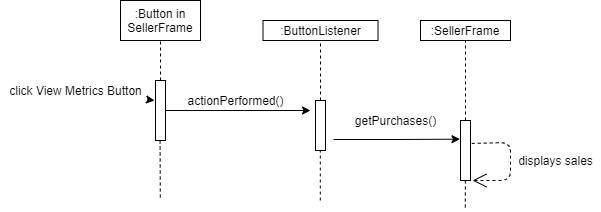

The diagram above was exported from draw.io. Its source (the exported page's mxGraphModel, read from the mxfile embedded in the PNG):
<mxGraphModel dx="1021" dy="1084" grid="1" gridSize="10" guides="1" tooltips="1" connect="1" arrows="1" fold="1" page="1" pageScale="1" pageWidth="850" pageHeight="1100" math="0" shadow="0">
  <root>
    <mxCell id="EFBiPwAvYiJ8GepwYZUI-0" />
    <mxCell id="EFBiPwAvYiJ8GepwYZUI-1" parent="EFBiPwAvYiJ8GepwYZUI-0" />
    <mxCell id="MbRVFT1T6_BA4Y8cVlo--0" value=":Button in SellerFrame" style="rounded=0;whiteSpace=wrap;html=1;" vertex="1" parent="EFBiPwAvYiJ8GepwYZUI-1">
      <mxGeometry x="160" y="20" width="80" height="40" as="geometry" />
    </mxCell>
    <mxCell id="MbRVFT1T6_BA4Y8cVlo--4" value="" style="rounded=0;whiteSpace=wrap;html=1;" vertex="1" parent="EFBiPwAvYiJ8GepwYZUI-1">
      <mxGeometry x="195" y="100" width="10" height="60" as="geometry" />
    </mxCell>
    <mxCell id="MbRVFT1T6_BA4Y8cVlo--5" value="" style="endArrow=none;dashed=1;html=1;entryX=0.5;entryY=1;entryDx=0;entryDy=0;" edge="1" parent="EFBiPwAvYiJ8GepwYZUI-1" target="MbRVFT1T6_BA4Y8cVlo--0">
      <mxGeometry width="50" height="50" relative="1" as="geometry">
        <mxPoint x="200.0000000000001" y="100" as="sourcePoint" />
        <mxPoint x="440" y="530" as="targetPoint" />
      </mxGeometry>
    </mxCell>
    <mxCell id="MbRVFT1T6_BA4Y8cVlo--6" value=":ButtonListener" style="rounded=0;whiteSpace=wrap;html=1;" vertex="1" parent="EFBiPwAvYiJ8GepwYZUI-1">
      <mxGeometry x="302.5" y="40" width="115" height="20" as="geometry" />
    </mxCell>
    <mxCell id="MbRVFT1T6_BA4Y8cVlo--30" style="edgeStyle=orthogonalEdgeStyle;rounded=0;orthogonalLoop=1;jettySize=auto;html=1;entryX=-0.053;entryY=0.311;entryDx=0;entryDy=0;entryPerimeter=0;" edge="1" parent="EFBiPwAvYiJ8GepwYZUI-1" target="MbRVFT1T6_BA4Y8cVlo--18">
      <mxGeometry relative="1" as="geometry">
        <mxPoint x="470" y="160" as="targetPoint" />
        <mxPoint x="373" y="159" as="sourcePoint" />
      </mxGeometry>
    </mxCell>
    <mxCell id="MbRVFT1T6_BA4Y8cVlo--7" value="" style="rounded=0;whiteSpace=wrap;html=1;" vertex="1" parent="EFBiPwAvYiJ8GepwYZUI-1">
      <mxGeometry x="355" y="120" width="10" height="50" as="geometry" />
    </mxCell>
    <mxCell id="MbRVFT1T6_BA4Y8cVlo--8" value="" style="endArrow=none;dashed=1;html=1;entryX=0.5;entryY=1;entryDx=0;entryDy=0;exitX=0.5;exitY=0;exitDx=0;exitDy=0;" edge="1" parent="EFBiPwAvYiJ8GepwYZUI-1" source="MbRVFT1T6_BA4Y8cVlo--7" target="MbRVFT1T6_BA4Y8cVlo--6">
      <mxGeometry width="50" height="50" relative="1" as="geometry">
        <mxPoint x="360" y="90" as="sourcePoint" />
        <mxPoint x="600" y="520" as="targetPoint" />
      </mxGeometry>
    </mxCell>
    <mxCell id="MbRVFT1T6_BA4Y8cVlo--10" value="" style="endArrow=none;dashed=1;html=1;" edge="1" parent="EFBiPwAvYiJ8GepwYZUI-1">
      <mxGeometry width="50" height="50" relative="1" as="geometry">
        <mxPoint x="359.8" y="220" as="sourcePoint" />
        <mxPoint x="359.8" y="170" as="targetPoint" />
      </mxGeometry>
    </mxCell>
    <mxCell id="MbRVFT1T6_BA4Y8cVlo--13" value="" style="endArrow=none;dashed=1;html=1;" edge="1" parent="EFBiPwAvYiJ8GepwYZUI-1">
      <mxGeometry width="50" height="50" relative="1" as="geometry">
        <mxPoint x="199.58" y="160" as="sourcePoint" />
        <mxPoint x="199.83" y="220" as="targetPoint" />
      </mxGeometry>
    </mxCell>
    <mxCell id="MbRVFT1T6_BA4Y8cVlo--15" value=":SellerFrame" style="rounded=0;whiteSpace=wrap;html=1;" vertex="1" parent="EFBiPwAvYiJ8GepwYZUI-1">
      <mxGeometry x="460" y="40" width="90" height="20" as="geometry" />
    </mxCell>
    <mxCell id="MbRVFT1T6_BA4Y8cVlo--16" value="" style="endArrow=none;dashed=1;html=1;entryX=0.5;entryY=1;entryDx=0;entryDy=0;exitX=0.5;exitY=0;exitDx=0;exitDy=0;" edge="1" parent="EFBiPwAvYiJ8GepwYZUI-1" source="MbRVFT1T6_BA4Y8cVlo--18" target="MbRVFT1T6_BA4Y8cVlo--15">
      <mxGeometry width="50" height="50" relative="1" as="geometry">
        <mxPoint x="505" y="90" as="sourcePoint" />
        <mxPoint x="745" y="520" as="targetPoint" />
      </mxGeometry>
    </mxCell>
    <mxCell id="MbRVFT1T6_BA4Y8cVlo--17" value="" style="endArrow=none;dashed=1;html=1;entryX=0.5;entryY=1;entryDx=0;entryDy=0;startArrow=none;" edge="1" parent="EFBiPwAvYiJ8GepwYZUI-1" source="MbRVFT1T6_BA4Y8cVlo--18">
      <mxGeometry width="50" height="50" relative="1" as="geometry">
        <mxPoint x="504.76" y="280" as="sourcePoint" />
        <mxPoint x="504.76" y="230" as="targetPoint" />
      </mxGeometry>
    </mxCell>
    <mxCell id="MbRVFT1T6_BA4Y8cVlo--18" value="" style="rounded=0;whiteSpace=wrap;html=1;" vertex="1" parent="EFBiPwAvYiJ8GepwYZUI-1">
      <mxGeometry x="500" y="140" width="10" height="60" as="geometry" />
    </mxCell>
    <mxCell id="MbRVFT1T6_BA4Y8cVlo--26" value="" style="endArrow=classic;html=1;startArrow=none;" edge="1" parent="EFBiPwAvYiJ8GepwYZUI-1" source="MbRVFT1T6_BA4Y8cVlo--27">
      <mxGeometry width="50" height="50" relative="1" as="geometry">
        <mxPoint x="80" y="120" as="sourcePoint" />
        <mxPoint x="194" y="120" as="targetPoint" />
      </mxGeometry>
    </mxCell>
    <mxCell id="MbRVFT1T6_BA4Y8cVlo--28" value="" style="endArrow=classic;html=1;" edge="1" parent="EFBiPwAvYiJ8GepwYZUI-1">
      <mxGeometry width="50" height="50" relative="1" as="geometry">
        <mxPoint x="205" y="130" as="sourcePoint" />
        <mxPoint x="350" y="130" as="targetPoint" />
      </mxGeometry>
    </mxCell>
    <mxCell id="MbRVFT1T6_BA4Y8cVlo--29" value="actionPerformed()" style="text;html=1;align=center;verticalAlign=middle;resizable=0;points=[];autosize=1;strokeColor=none;" vertex="1" parent="EFBiPwAvYiJ8GepwYZUI-1">
      <mxGeometry x="220" y="110" width="110" height="20" as="geometry" />
    </mxCell>
    <mxCell id="MbRVFT1T6_BA4Y8cVlo--33" value="getPurchases()" style="text;html=1;align=center;verticalAlign=middle;resizable=0;points=[];autosize=1;strokeColor=none;" vertex="1" parent="EFBiPwAvYiJ8GepwYZUI-1">
      <mxGeometry x="385" y="130" width="100" height="20" as="geometry" />
    </mxCell>
    <mxCell id="MbRVFT1T6_BA4Y8cVlo--38" value="" style="endArrow=open;endSize=12;dashed=1;html=1;exitX=1.12;exitY=0.382;exitDx=0;exitDy=0;exitPerimeter=0;" edge="1" parent="EFBiPwAvYiJ8GepwYZUI-1" source="MbRVFT1T6_BA4Y8cVlo--18">
      <mxGeometry width="160" relative="1" as="geometry">
        <mxPoint x="380" y="120" as="sourcePoint" />
        <mxPoint x="512" y="200" as="targetPoint" />
        <Array as="points">
          <mxPoint x="550" y="162" />
          <mxPoint x="550" y="200" />
        </Array>
      </mxGeometry>
    </mxCell>
    <mxCell id="MbRVFT1T6_BA4Y8cVlo--39" value="displays sales" style="text;html=1;align=center;verticalAlign=middle;resizable=0;points=[];autosize=1;strokeColor=none;" vertex="1" parent="EFBiPwAvYiJ8GepwYZUI-1">
      <mxGeometry x="550" y="170" width="90" height="20" as="geometry" />
    </mxCell>
    <mxCell id="MbRVFT1T6_BA4Y8cVlo--27" value="click View Metrics Button" style="text;html=1;align=center;verticalAlign=middle;resizable=0;points=[];autosize=1;strokeColor=none;" vertex="1" parent="EFBiPwAvYiJ8GepwYZUI-1">
      <mxGeometry x="40" y="100" width="150" height="20" as="geometry" />
    </mxCell>
    <mxCell id="MbRVFT1T6_BA4Y8cVlo--64" value="" style="endArrow=none;html=1;" edge="1" parent="EFBiPwAvYiJ8GepwYZUI-1" target="MbRVFT1T6_BA4Y8cVlo--27">
      <mxGeometry width="50" height="50" relative="1" as="geometry">
        <mxPoint x="80" y="120" as="sourcePoint" />
        <mxPoint x="194" y="120" as="targetPoint" />
      </mxGeometry>
    </mxCell>
  </root>
</mxGraphModel>